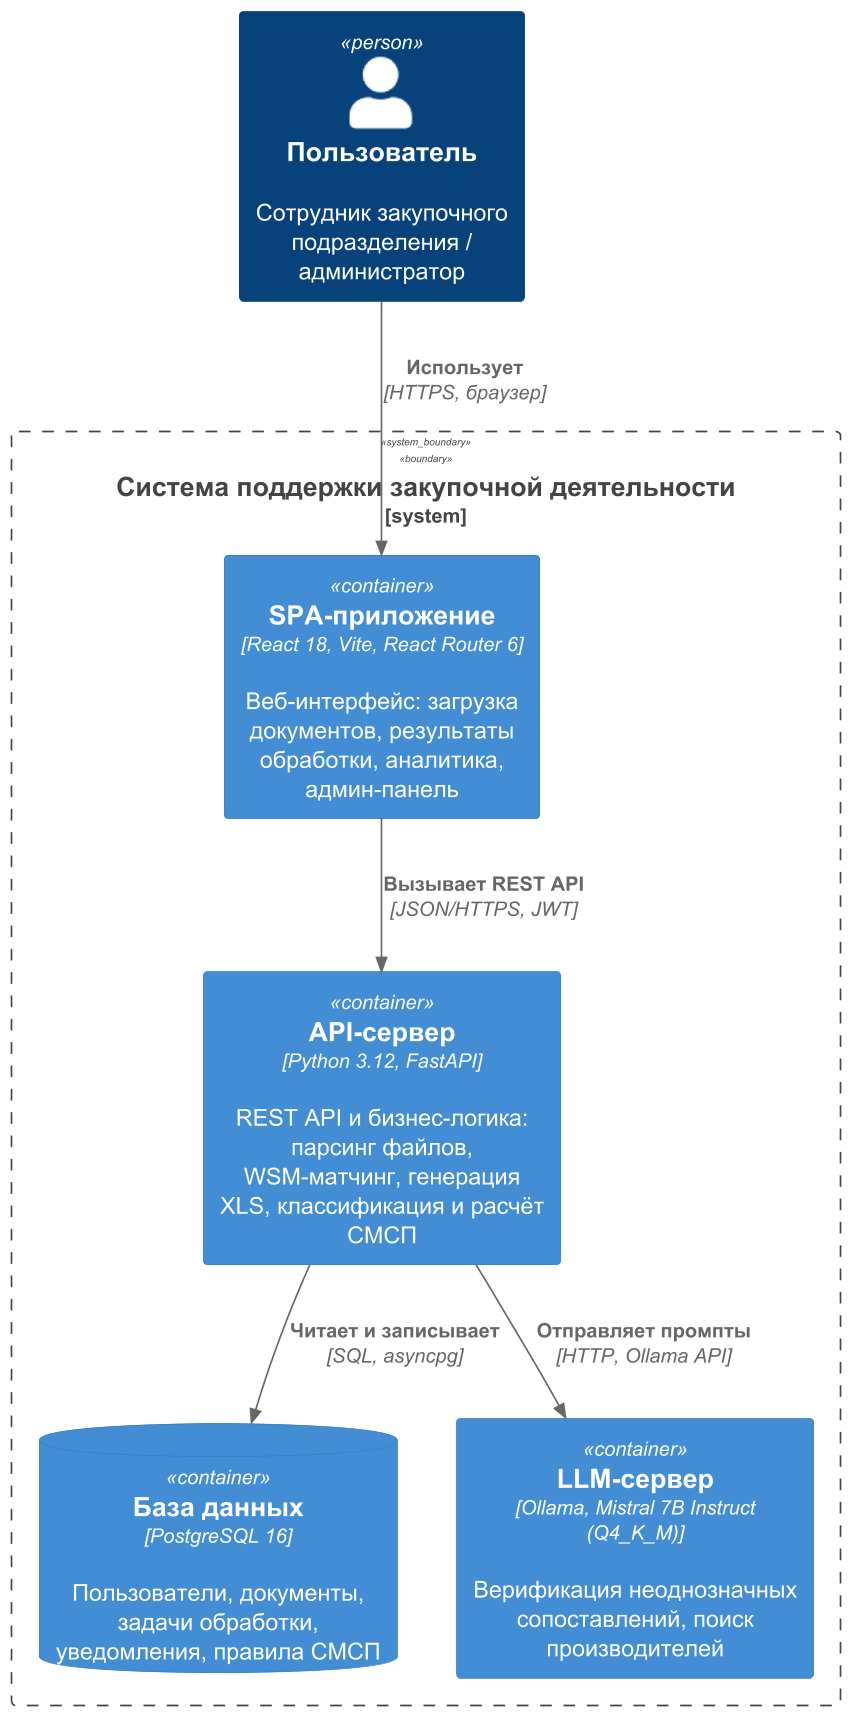

The diagram above was rendered by PlantUML. Its source (embedded in the PNG):
@startuml fig_2_3_c4_container
' Рисунок 2.3 — Диаграмма контейнеров (C4 Level 2)
!include <C4/C4_Container>
skinparam dpi 160

Person(emp, "Пользователь", "Сотрудник закупочного подразделения / администратор")

System_Boundary(spz, "Система поддержки закупочной деятельности") {
  Container(spa, "SPA-приложение", "React 18, Vite, React Router 6", "Веб-интерфейс: загрузка документов, результаты обработки, аналитика, админ-панель")
  Container(api, "API-сервер", "Python 3.12, FastAPI", "REST API и бизнес-логика: парсинг файлов, WSM-матчинг, генерация XLS, классификация и расчёт СМСП")
  ContainerDb(db, "База данных", "PostgreSQL 16", "Пользователи, документы, задачи обработки, уведомления, правила СМСП")
  Container(llm, "LLM-сервер", "Ollama, Mistral 7B Instruct (Q4_K_M)", "Верификация неоднозначных сопоставлений, поиск производителей")
}

Rel(emp, spa, "Использует", "HTTPS, браузер")
Rel(spa, api, "Вызывает REST API", "JSON/HTTPS, JWT")
Rel(api, db, "Читает и записывает", "SQL, asyncpg")
Rel(api, llm, "Отправляет промпты", "HTTP, Ollama API")
@enduml